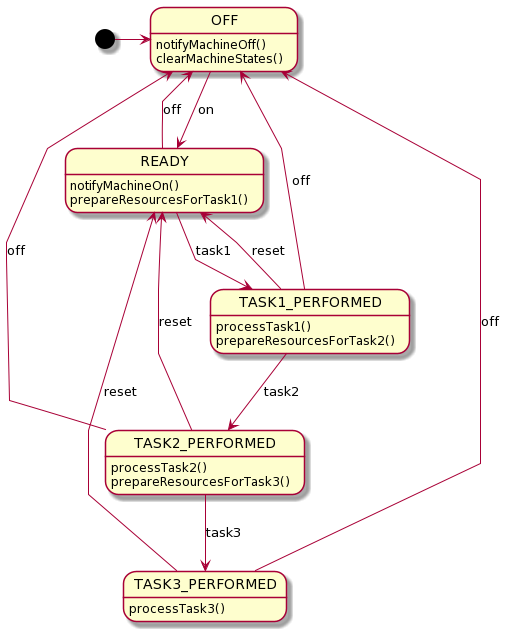

The diagram above was rendered by PlantUML. Its source (embedded in the PNG):
@startuml
skinparam linetype polyline

[*] -> OFF
OFF: notifyMachineOff()
OFF: clearMachineStates()
OFF --> READY : on

READY: notifyMachineOn()
READY: prepareResourcesForTask1()

READY --> TASK1_PERFORMED : task1
READY --> OFF : off

TASK1_PERFORMED: processTask1()
TASK1_PERFORMED: prepareResourcesForTask2()
TASK1_PERFORMED --> TASK2_PERFORMED : task2
TASK1_PERFORMED --> READY: reset
TASK1_PERFORMED --> OFF: off

TASK2_PERFORMED: processTask2()
TASK2_PERFORMED: prepareResourcesForTask3()
TASK2_PERFORMED --> TASK3_PERFORMED : task3
TASK2_PERFORMED --> READY: reset
TASK2_PERFORMED --> OFF: off

TASK3_PERFORMED: processTask3()
TASK3_PERFORMED --> READY: reset
TASK3_PERFORMED --> OFF: off
@enduml